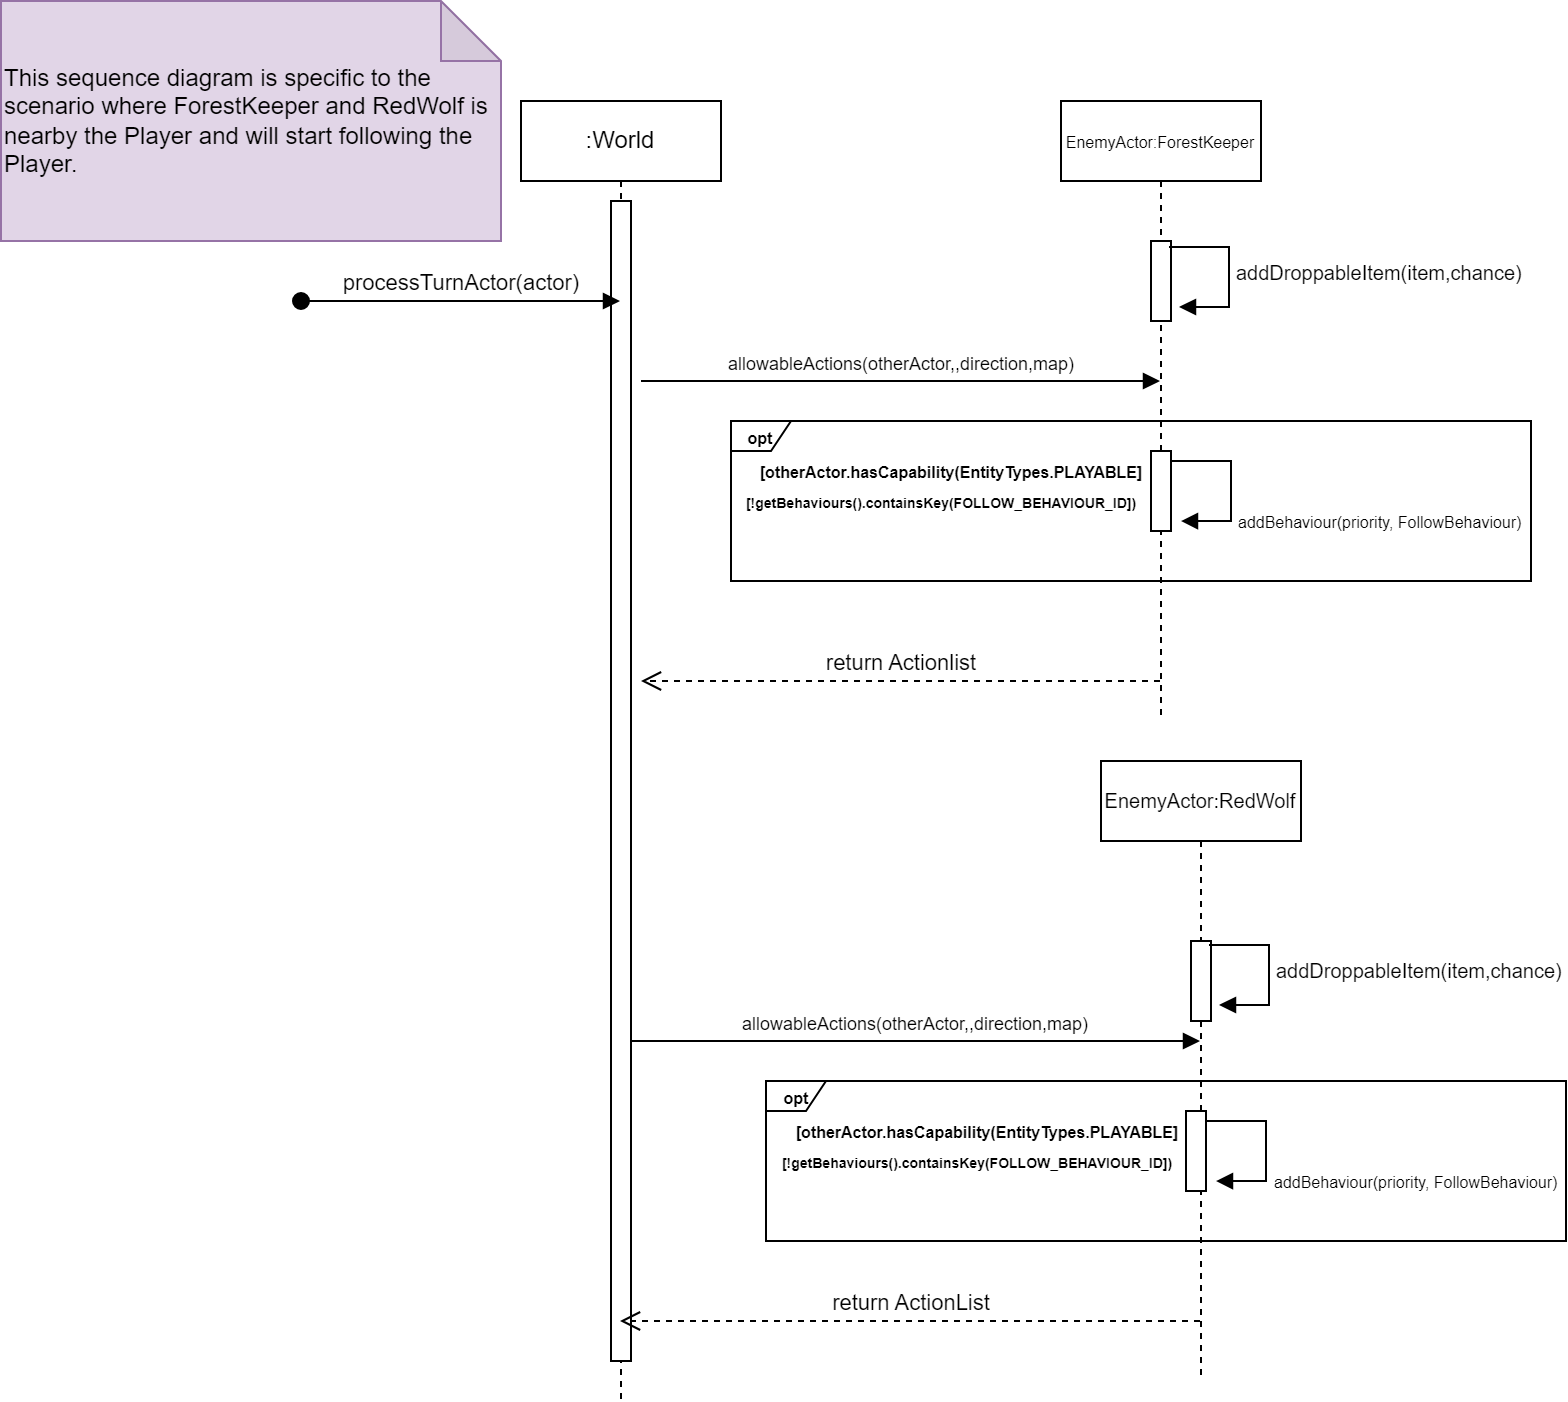

The diagram above was exported from draw.io. Its source (the exported page's mxGraphModel, read from the mxfile embedded in the PNG):
<mxGraphModel dx="1964" dy="728" grid="1" gridSize="10" guides="1" tooltips="1" connect="1" arrows="1" fold="1" page="1" pageScale="1" pageWidth="850" pageHeight="1100" math="0" shadow="0">
  <root>
    <mxCell id="0" />
    <mxCell id="1" parent="0" />
    <mxCell id="cbPY44n_qrkC77dlHAq5-22" value="&lt;font style=&quot;font-size: 8px;&quot;&gt;EnemyActor:ForestKeeper&lt;/font&gt;" style="shape=umlLifeline;perimeter=lifelinePerimeter;whiteSpace=wrap;html=1;container=1;dropTarget=0;collapsible=0;recursiveResize=0;outlineConnect=0;portConstraint=eastwest;newEdgeStyle={&quot;curved&quot;:0,&quot;rounded&quot;:0};" vertex="1" parent="1">
      <mxGeometry x="180" y="50" width="100" height="310" as="geometry" />
    </mxCell>
    <mxCell id="cbPY44n_qrkC77dlHAq5-23" value="" style="html=1;points=[[0,0,0,0,5],[0,1,0,0,-5],[1,0,0,0,5],[1,1,0,0,-5]];perimeter=orthogonalPerimeter;outlineConnect=0;targetShapes=umlLifeline;portConstraint=eastwest;newEdgeStyle={&quot;curved&quot;:0,&quot;rounded&quot;:0};" vertex="1" parent="cbPY44n_qrkC77dlHAq5-22">
      <mxGeometry x="45" y="70" width="10" height="40" as="geometry" />
    </mxCell>
    <mxCell id="cbPY44n_qrkC77dlHAq5-24" value="&lt;font style=&quot;font-size: 10px;&quot;&gt;addDroppableItem(item,chance)&lt;/font&gt;" style="html=1;align=left;spacingLeft=2;endArrow=block;rounded=0;edgeStyle=orthogonalEdgeStyle;curved=0;rounded=0;" edge="1" parent="cbPY44n_qrkC77dlHAq5-22">
      <mxGeometry x="0.0118" relative="1" as="geometry">
        <mxPoint x="54" y="73" as="sourcePoint" />
        <Array as="points">
          <mxPoint x="84" y="73" />
          <mxPoint x="84" y="103" />
        </Array>
        <mxPoint x="59" y="103" as="targetPoint" />
        <mxPoint as="offset" />
      </mxGeometry>
    </mxCell>
    <mxCell id="SnYdMOP6tZW5hMhS4r9w-5" value="" style="html=1;points=[[0,0,0,0,5],[0,1,0,0,-5],[1,0,0,0,5],[1,1,0,0,-5]];perimeter=orthogonalPerimeter;outlineConnect=0;targetShapes=umlLifeline;portConstraint=eastwest;newEdgeStyle={&quot;curved&quot;:0,&quot;rounded&quot;:0};" vertex="1" parent="1">
      <mxGeometry x="225" y="225" width="10" height="40" as="geometry" />
    </mxCell>
    <mxCell id="cbPY44n_qrkC77dlHAq5-25" value=":World" style="shape=umlLifeline;perimeter=lifelinePerimeter;whiteSpace=wrap;html=1;container=1;dropTarget=0;collapsible=0;recursiveResize=0;outlineConnect=0;portConstraint=eastwest;newEdgeStyle={&quot;curved&quot;:0,&quot;rounded&quot;:0};" vertex="1" parent="1">
      <mxGeometry x="-90" y="50" width="100" height="650" as="geometry" />
    </mxCell>
    <mxCell id="cbPY44n_qrkC77dlHAq5-26" value="" style="html=1;points=[[0,0,0,0,5],[0,1,0,0,-5],[1,0,0,0,5],[1,1,0,0,-5]];perimeter=orthogonalPerimeter;outlineConnect=0;targetShapes=umlLifeline;portConstraint=eastwest;newEdgeStyle={&quot;curved&quot;:0,&quot;rounded&quot;:0};" vertex="1" parent="cbPY44n_qrkC77dlHAq5-25">
      <mxGeometry x="45" y="50" width="10" height="580" as="geometry" />
    </mxCell>
    <mxCell id="cbPY44n_qrkC77dlHAq5-29" value="&lt;font style=&quot;font-size: 9px;&quot;&gt;allowableActions(otherActor,,direction,map)&lt;/font&gt;" style="html=1;verticalAlign=bottom;endArrow=block;curved=0;rounded=0;" edge="1" parent="1" target="cbPY44n_qrkC77dlHAq5-22">
      <mxGeometry width="80" relative="1" as="geometry">
        <mxPoint x="-30" y="190" as="sourcePoint" />
        <mxPoint x="180" y="190" as="targetPoint" />
      </mxGeometry>
    </mxCell>
    <mxCell id="cbPY44n_qrkC77dlHAq5-30" value="return ActionList" style="html=1;verticalAlign=bottom;endArrow=open;dashed=1;endSize=8;curved=0;rounded=0;" edge="1" parent="1" source="cbPY44n_qrkC77dlHAq5-32">
      <mxGeometry relative="1" as="geometry">
        <mxPoint x="225" y="670" as="sourcePoint" />
        <mxPoint x="-40.5" y="660" as="targetPoint" />
      </mxGeometry>
    </mxCell>
    <mxCell id="cbPY44n_qrkC77dlHAq5-31" value="processTurnActor(actor)" style="html=1;verticalAlign=bottom;startArrow=oval;startFill=1;endArrow=block;startSize=8;curved=0;rounded=0;" edge="1" parent="1" target="cbPY44n_qrkC77dlHAq5-25">
      <mxGeometry width="60" relative="1" as="geometry">
        <mxPoint x="-200" y="150" as="sourcePoint" />
        <mxPoint x="150" y="380" as="targetPoint" />
      </mxGeometry>
    </mxCell>
    <mxCell id="cbPY44n_qrkC77dlHAq5-32" value="&lt;font style=&quot;font-size: 10px;&quot;&gt;EnemyActor:RedWolf&lt;/font&gt;" style="shape=umlLifeline;perimeter=lifelinePerimeter;whiteSpace=wrap;html=1;container=1;dropTarget=0;collapsible=0;recursiveResize=0;outlineConnect=0;portConstraint=eastwest;newEdgeStyle={&quot;curved&quot;:0,&quot;rounded&quot;:0};" vertex="1" parent="1">
      <mxGeometry x="200" y="380" width="100" height="310" as="geometry" />
    </mxCell>
    <mxCell id="cbPY44n_qrkC77dlHAq5-33" value="return Actionlist" style="html=1;verticalAlign=bottom;endArrow=open;dashed=1;endSize=8;curved=0;rounded=0;" edge="1" parent="1" source="cbPY44n_qrkC77dlHAq5-22">
      <mxGeometry relative="1" as="geometry">
        <mxPoint x="175" y="340" as="sourcePoint" />
        <mxPoint x="-30" y="340" as="targetPoint" />
      </mxGeometry>
    </mxCell>
    <mxCell id="cbPY44n_qrkC77dlHAq5-34" value="&lt;font style=&quot;font-size: 9px;&quot;&gt;allowableActions(otherActor,,direction,map)&lt;/font&gt;" style="html=1;verticalAlign=bottom;endArrow=block;curved=0;rounded=0;" edge="1" parent="1" target="cbPY44n_qrkC77dlHAq5-32">
      <mxGeometry width="80" relative="1" as="geometry">
        <mxPoint x="-35" y="520" as="sourcePoint" />
        <mxPoint x="225" y="520" as="targetPoint" />
      </mxGeometry>
    </mxCell>
    <mxCell id="cbPY44n_qrkC77dlHAq5-37" value="" style="html=1;points=[[0,0,0,0,5],[0,1,0,0,-5],[1,0,0,0,5],[1,1,0,0,-5]];perimeter=orthogonalPerimeter;outlineConnect=0;targetShapes=umlLifeline;portConstraint=eastwest;newEdgeStyle={&quot;curved&quot;:0,&quot;rounded&quot;:0};" vertex="1" parent="1">
      <mxGeometry x="245" y="470" width="10" height="40" as="geometry" />
    </mxCell>
    <mxCell id="cbPY44n_qrkC77dlHAq5-38" value="&lt;font style=&quot;font-size: 10px;&quot;&gt;addDroppableItem(item,chance)&lt;/font&gt;" style="html=1;align=left;spacingLeft=2;endArrow=block;rounded=0;edgeStyle=orthogonalEdgeStyle;curved=0;rounded=0;" edge="1" parent="1">
      <mxGeometry x="0.0118" relative="1" as="geometry">
        <mxPoint x="254" y="472" as="sourcePoint" />
        <Array as="points">
          <mxPoint x="284" y="472" />
          <mxPoint x="284" y="502" />
        </Array>
        <mxPoint x="259" y="502" as="targetPoint" />
        <mxPoint as="offset" />
      </mxGeometry>
    </mxCell>
    <mxCell id="SnYdMOP6tZW5hMhS4r9w-1" value="&lt;font style=&quot;font-size: 8px;&quot;&gt;opt&lt;/font&gt;" style="shape=umlFrame;whiteSpace=wrap;html=1;pointerEvents=0;width=30;height=15;fontStyle=1" vertex="1" parent="1">
      <mxGeometry x="15" y="210" width="400" height="80" as="geometry" />
    </mxCell>
    <mxCell id="SnYdMOP6tZW5hMhS4r9w-2" value="&lt;font style=&quot;font-size: 8px;&quot;&gt;addBehaviour(priority, FollowBehaviour)&lt;/font&gt;" style="html=1;align=left;spacingLeft=2;endArrow=block;rounded=0;edgeStyle=orthogonalEdgeStyle;curved=0;rounded=0;" edge="1" parent="1">
      <mxGeometry x="0.4118" relative="1" as="geometry">
        <mxPoint x="235" y="230" as="sourcePoint" />
        <Array as="points">
          <mxPoint x="265" y="230" />
          <mxPoint x="265" y="260" />
        </Array>
        <mxPoint as="offset" />
        <mxPoint x="240" y="260.0188679245283" as="targetPoint" />
      </mxGeometry>
    </mxCell>
    <mxCell id="SnYdMOP6tZW5hMhS4r9w-3" value="&lt;font style=&quot;font-size: 8px;&quot;&gt;[otherActor.hasCapability(EntityTypes.PLAYABLE]&lt;/font&gt;" style="text;html=1;align=center;verticalAlign=middle;resizable=0;points=[];autosize=1;strokeColor=none;fillColor=none;fontStyle=1" vertex="1" parent="1">
      <mxGeometry x="20" y="220" width="210" height="30" as="geometry" />
    </mxCell>
    <mxCell id="SnYdMOP6tZW5hMhS4r9w-4" value="&lt;font style=&quot;font-size: 7px;&quot;&gt;[!getBehaviours().containsKey(FOLLOW_BEHAVIOUR_ID])&lt;/font&gt;" style="text;html=1;align=center;verticalAlign=middle;resizable=0;points=[];autosize=1;strokeColor=none;fillColor=none;fontStyle=1" vertex="1" parent="1">
      <mxGeometry x="10" y="235" width="220" height="30" as="geometry" />
    </mxCell>
    <mxCell id="SnYdMOP6tZW5hMhS4r9w-7" value="" style="html=1;points=[[0,0,0,0,5],[0,1,0,0,-5],[1,0,0,0,5],[1,1,0,0,-5]];perimeter=orthogonalPerimeter;outlineConnect=0;targetShapes=umlLifeline;portConstraint=eastwest;newEdgeStyle={&quot;curved&quot;:0,&quot;rounded&quot;:0};" vertex="1" parent="1">
      <mxGeometry x="242.5" y="555" width="10" height="40" as="geometry" />
    </mxCell>
    <mxCell id="SnYdMOP6tZW5hMhS4r9w-8" value="&lt;font style=&quot;font-size: 8px;&quot;&gt;opt&lt;/font&gt;" style="shape=umlFrame;whiteSpace=wrap;html=1;pointerEvents=0;width=30;height=15;fontStyle=1" vertex="1" parent="1">
      <mxGeometry x="32.5" y="540" width="400" height="80" as="geometry" />
    </mxCell>
    <mxCell id="SnYdMOP6tZW5hMhS4r9w-9" value="&lt;font style=&quot;font-size: 8px;&quot;&gt;addBehaviour(priority, FollowBehaviour)&lt;/font&gt;" style="html=1;align=left;spacingLeft=2;endArrow=block;rounded=0;edgeStyle=orthogonalEdgeStyle;curved=0;rounded=0;" edge="1" parent="1">
      <mxGeometry x="0.4118" relative="1" as="geometry">
        <mxPoint x="252.5" y="560" as="sourcePoint" />
        <Array as="points">
          <mxPoint x="282.5" y="560" />
          <mxPoint x="282.5" y="590" />
        </Array>
        <mxPoint as="offset" />
        <mxPoint x="257.5" y="590.0188679245283" as="targetPoint" />
      </mxGeometry>
    </mxCell>
    <mxCell id="SnYdMOP6tZW5hMhS4r9w-10" value="&lt;font style=&quot;font-size: 8px;&quot;&gt;[otherActor.hasCapability(EntityTypes.PLAYABLE]&lt;/font&gt;" style="text;html=1;align=center;verticalAlign=middle;resizable=0;points=[];autosize=1;strokeColor=none;fillColor=none;fontStyle=1" vertex="1" parent="1">
      <mxGeometry x="37.5" y="550" width="210" height="30" as="geometry" />
    </mxCell>
    <mxCell id="SnYdMOP6tZW5hMhS4r9w-11" value="&lt;font style=&quot;font-size: 7px;&quot;&gt;[!getBehaviours().containsKey(FOLLOW_BEHAVIOUR_ID])&lt;/font&gt;" style="text;html=1;align=center;verticalAlign=middle;resizable=0;points=[];autosize=1;strokeColor=none;fillColor=none;fontStyle=1" vertex="1" parent="1">
      <mxGeometry x="27.5" y="565" width="220" height="30" as="geometry" />
    </mxCell>
    <mxCell id="IGj-UzBl9FeC0orZBepR-1" value="This sequence diagram is specific to the scenario where ForestKeeper and RedWolf is nearby the Player and will start following the Player." style="shape=note;whiteSpace=wrap;html=1;backgroundOutline=1;darkOpacity=0.05;fillColor=#e1d5e7;strokeColor=#9673a6;align=left;" vertex="1" parent="1">
      <mxGeometry x="-350" width="250" height="120" as="geometry" />
    </mxCell>
  </root>
</mxGraphModel>